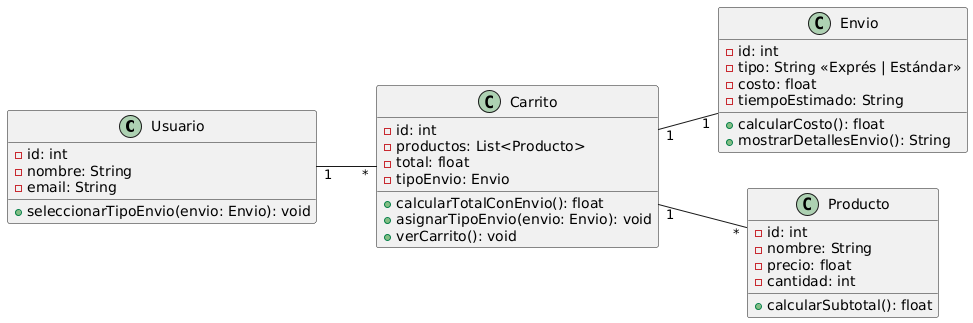

The diagram above was rendered by PlantUML. Its source (embedded in the PNG):
@startuml
left to right direction

class Usuario {
    - id: int
    - nombre: String
    - email: String
    + seleccionarTipoEnvio(envio: Envio): void
}

class Carrito {
    - id: int
    - productos: List<Producto>
    - total: float
    - tipoEnvio: Envio
    + calcularTotalConEnvio(): float
    + asignarTipoEnvio(envio: Envio): void
    + verCarrito(): void
}

class Envio {
    - id: int
    - tipo: String <<Exprés | Estándar>>
    - costo: float
    - tiempoEstimado: String
    + calcularCosto(): float
    + mostrarDetallesEnvio(): String
}

class Producto {
    - id: int
    - nombre: String
    - precio: float
    - cantidad: int
    + calcularSubtotal(): float
}

Usuario "1" -- "*" Carrito
Carrito "1" -- "1" Envio
Carrito "1" -- "*" Producto
@enduml